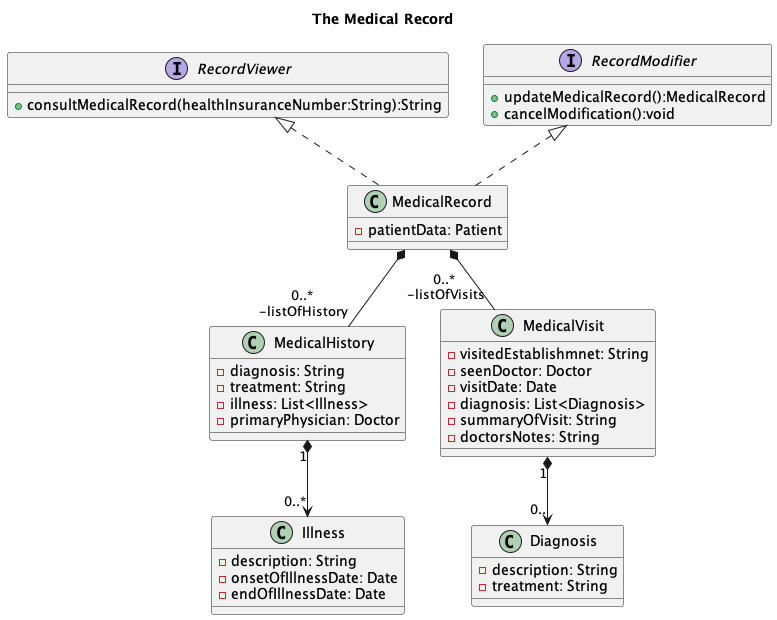

The diagram above was rendered by PlantUML. Its source (embedded in the PNG):
@startuml MedicalRecord

title "The Medical Record"

interface RecordViewer {
+consultMedicalRecord(healthInsuranceNumber:String):String
}

interface RecordModifier {
+updateMedicalRecord():MedicalRecord
+cancelModification():void
}

class MedicalRecord implements RecordModifier, RecordViewer{
-patientData: Patient
}

class MedicalHistory{
-diagnosis: String
-treatment: String
-illness: List<Illness>
-primaryPhysician: Doctor
}

class Illness{
-description: String
-onsetOfIllnessDate: Date
-endOfIllnessDate: Date
}

class MedicalVisit{
-visitedEstablishmnet: String
-seenDoctor: Doctor
-visitDate: Date
-diagnosis: List<Diagnosis>
-summaryOfVisit: String
-doctorsNotes: String

}

class Diagnosis {
-description: String
-treatment: String
}

MedicalVisit "1" *--> "0.." Diagnosis
MedicalHistory "1" *--> "0..*" Illness
MedicalRecord *-- "0..*\n -listOfVisits" MedicalVisit
MedicalRecord *-- "0..*\n -listOfHistory" MedicalHistory

@enduml